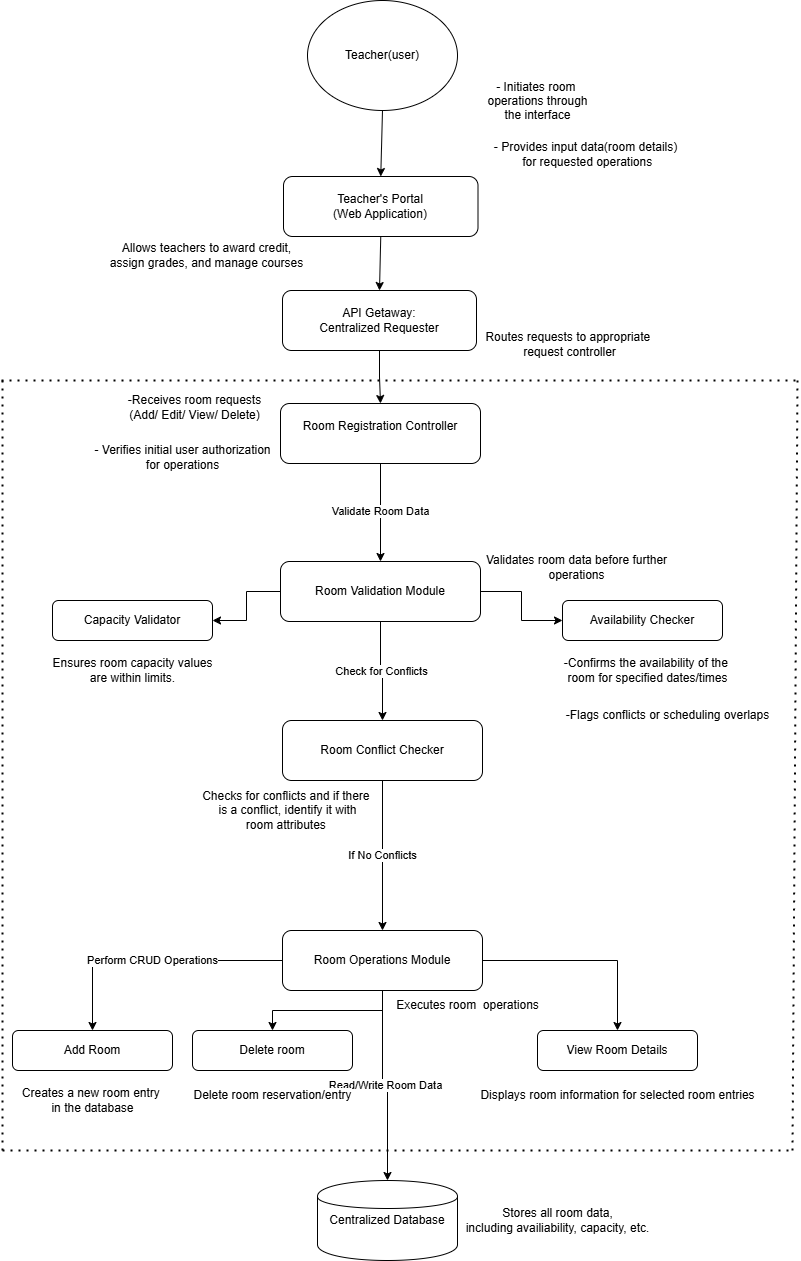

The diagram above was exported from draw.io. Its source (the exported page's mxGraphModel, read from the mxfile embedded in the PNG):
<mxGraphModel dx="1323" dy="1920" grid="0" gridSize="10" guides="1" tooltips="1" connect="1" arrows="1" fold="1" page="1" pageScale="1" pageWidth="850" pageHeight="1100" background="none" math="0" shadow="0">
  <root>
    <mxCell id="0" />
    <mxCell id="1" parent="0" />
    <mxCell id="GW57u6etzPN0ZsxTorrA-22" value="Teacher(user)" style="shape=ellipse;whiteSpace=wrap;html=1;fillColor=none;labelBackgroundColor=default;fontColor=default;labelBorderColor=none;" vertex="1" parent="1">
      <mxGeometry x="335" y="-1090" width="150" height="110" as="geometry" />
    </mxCell>
    <mxCell id="GW57u6etzPN0ZsxTorrA-23" value="Room Registration Controller&lt;div&gt;&lt;br&gt;&lt;/div&gt;" style="rounded=1;whiteSpace=wrap;html=1;fillColor=none;labelBackgroundColor=default;fontColor=default;labelBorderColor=none;" vertex="1" parent="1">
      <mxGeometry x="308" y="-687" width="200" height="60" as="geometry" />
    </mxCell>
    <mxCell id="GW57u6etzPN0ZsxTorrA-24" value="Room Validation Module" style="rounded=1;whiteSpace=wrap;html=1;fillColor=none;labelBackgroundColor=default;fontColor=default;labelBorderColor=none;" vertex="1" parent="1">
      <mxGeometry x="308" y="-529" width="200" height="60" as="geometry" />
    </mxCell>
    <mxCell id="GW57u6etzPN0ZsxTorrA-25" value="Capacity Validator" style="rounded=1;whiteSpace=wrap;html=1;fillColor=none;labelBackgroundColor=default;fontColor=default;labelBorderColor=none;" vertex="1" parent="1">
      <mxGeometry x="80" y="-490" width="160" height="40" as="geometry" />
    </mxCell>
    <mxCell id="GW57u6etzPN0ZsxTorrA-26" value="Availability Checker" style="rounded=1;whiteSpace=wrap;html=1;fillColor=none;labelBackgroundColor=none;fontColor=default;labelBorderColor=none;" vertex="1" parent="1">
      <mxGeometry x="590" y="-490" width="160" height="40" as="geometry" />
    </mxCell>
    <mxCell id="GW57u6etzPN0ZsxTorrA-27" value="Room Conflict Checker" style="rounded=1;whiteSpace=wrap;html=1;fillColor=none;labelBackgroundColor=default;fontColor=default;labelBorderColor=none;" vertex="1" parent="1">
      <mxGeometry x="310" y="-370" width="200" height="60" as="geometry" />
    </mxCell>
    <mxCell id="GW57u6etzPN0ZsxTorrA-28" value="Room Operations Module" style="rounded=1;whiteSpace=wrap;html=1;fillColor=none;labelBackgroundColor=default;fontColor=default;labelBorderColor=none;" vertex="1" parent="1">
      <mxGeometry x="310" y="-160" width="200" height="60" as="geometry" />
    </mxCell>
    <mxCell id="GW57u6etzPN0ZsxTorrA-29" value="Add Room" style="rounded=1;whiteSpace=wrap;html=1;fillColor=none;labelBackgroundColor=none;fontColor=default;labelBorderColor=none;" vertex="1" parent="1">
      <mxGeometry x="40" y="-60" width="160" height="40" as="geometry" />
    </mxCell>
    <mxCell id="GW57u6etzPN0ZsxTorrA-30" value="Delete room" style="rounded=1;whiteSpace=wrap;html=1;fillColor=none;labelBackgroundColor=default;fontColor=default;labelBorderColor=none;" vertex="1" parent="1">
      <mxGeometry x="220" y="-60" width="160" height="40" as="geometry" />
    </mxCell>
    <mxCell id="GW57u6etzPN0ZsxTorrA-31" value="View Room Details" style="rounded=1;whiteSpace=wrap;html=1;fillColor=none;labelBackgroundColor=none;fontColor=default;labelBorderColor=none;" vertex="1" parent="1">
      <mxGeometry x="565" y="-60" width="160" height="40" as="geometry" />
    </mxCell>
    <mxCell id="GW57u6etzPN0ZsxTorrA-32" value="Centralized Database" style="shape=cylinder;whiteSpace=wrap;html=1;fillColor=none;labelBackgroundColor=default;fontColor=default;labelBorderColor=none;" vertex="1" parent="1">
      <mxGeometry x="345" y="90" width="140" height="80" as="geometry" />
    </mxCell>
    <mxCell id="GW57u6etzPN0ZsxTorrA-34" value="Validate Room Data" style="edgeStyle=orthogonalEdgeStyle;rounded=0;orthogonalLoop=1;jettySize=auto;html=1;labelBackgroundColor=default;fontColor=default;labelBorderColor=none;" edge="1" parent="1" source="GW57u6etzPN0ZsxTorrA-23" target="GW57u6etzPN0ZsxTorrA-24">
      <mxGeometry relative="1" as="geometry" />
    </mxCell>
    <mxCell id="GW57u6etzPN0ZsxTorrA-35" value="" style="edgeStyle=orthogonalEdgeStyle;rounded=0;orthogonalLoop=1;jettySize=auto;html=1;labelBackgroundColor=default;fontColor=default;labelBorderColor=none;" edge="1" parent="1" source="GW57u6etzPN0ZsxTorrA-24" target="GW57u6etzPN0ZsxTorrA-25">
      <mxGeometry relative="1" as="geometry" />
    </mxCell>
    <mxCell id="GW57u6etzPN0ZsxTorrA-36" value="" style="edgeStyle=orthogonalEdgeStyle;rounded=0;orthogonalLoop=1;jettySize=auto;html=1;labelBackgroundColor=default;fontColor=default;labelBorderColor=none;" edge="1" parent="1" source="GW57u6etzPN0ZsxTorrA-24" target="GW57u6etzPN0ZsxTorrA-26">
      <mxGeometry relative="1" as="geometry" />
    </mxCell>
    <mxCell id="GW57u6etzPN0ZsxTorrA-37" value="Check for Conflicts" style="edgeStyle=orthogonalEdgeStyle;rounded=0;orthogonalLoop=1;jettySize=auto;html=1;labelBackgroundColor=default;fontColor=default;labelBorderColor=none;" edge="1" parent="1" source="GW57u6etzPN0ZsxTorrA-24" target="GW57u6etzPN0ZsxTorrA-27">
      <mxGeometry relative="1" as="geometry" />
    </mxCell>
    <mxCell id="GW57u6etzPN0ZsxTorrA-38" value="If No Conflicts" style="edgeStyle=orthogonalEdgeStyle;rounded=0;orthogonalLoop=1;jettySize=auto;html=1;labelBackgroundColor=default;fontColor=default;labelBorderColor=none;" edge="1" parent="1" source="GW57u6etzPN0ZsxTorrA-27" target="GW57u6etzPN0ZsxTorrA-28">
      <mxGeometry relative="1" as="geometry" />
    </mxCell>
    <mxCell id="GW57u6etzPN0ZsxTorrA-39" value="Perform CRUD Operations" style="edgeStyle=orthogonalEdgeStyle;rounded=0;orthogonalLoop=1;jettySize=auto;html=1;labelBackgroundColor=default;fontColor=default;labelBorderColor=none;" edge="1" parent="1" source="GW57u6etzPN0ZsxTorrA-28" target="GW57u6etzPN0ZsxTorrA-29">
      <mxGeometry relative="1" as="geometry" />
    </mxCell>
    <mxCell id="GW57u6etzPN0ZsxTorrA-40" value="" style="edgeStyle=orthogonalEdgeStyle;rounded=0;orthogonalLoop=1;jettySize=auto;html=1;labelBackgroundColor=default;fontColor=default;labelBorderColor=none;" edge="1" parent="1" source="GW57u6etzPN0ZsxTorrA-28" target="GW57u6etzPN0ZsxTorrA-30">
      <mxGeometry relative="1" as="geometry" />
    </mxCell>
    <mxCell id="GW57u6etzPN0ZsxTorrA-41" value="" style="edgeStyle=orthogonalEdgeStyle;rounded=0;orthogonalLoop=1;jettySize=auto;html=1;labelBackgroundColor=default;fontColor=default;labelBorderColor=none;" edge="1" parent="1" source="GW57u6etzPN0ZsxTorrA-28" target="GW57u6etzPN0ZsxTorrA-31">
      <mxGeometry relative="1" as="geometry" />
    </mxCell>
    <mxCell id="GW57u6etzPN0ZsxTorrA-42" value="Read/Write Room Data" style="edgeStyle=orthogonalEdgeStyle;rounded=0;orthogonalLoop=1;jettySize=auto;html=1;labelBackgroundColor=default;fontColor=default;labelBorderColor=none;" edge="1" parent="1" source="GW57u6etzPN0ZsxTorrA-28" target="GW57u6etzPN0ZsxTorrA-32">
      <mxGeometry relative="1" as="geometry" />
    </mxCell>
    <mxCell id="GW57u6etzPN0ZsxTorrA-44" value="- Initiates room&amp;nbsp;&lt;div&gt;operations through&lt;/div&gt;&lt;div&gt;the interface&lt;/div&gt;&lt;div&gt;&lt;br&gt;&lt;/div&gt;&lt;div&gt;&lt;br&gt;&lt;/div&gt;" style="text;html=1;align=center;verticalAlign=middle;resizable=0;points=[];autosize=1;strokeColor=none;fillColor=none;labelBackgroundColor=default;fontColor=default;labelBorderColor=none;" vertex="1" parent="1">
      <mxGeometry x="505" y="-1020" width="120" height="90" as="geometry" />
    </mxCell>
    <mxCell id="GW57u6etzPN0ZsxTorrA-45" value="- Provides input data(room details)&lt;div&gt;&amp;nbsp;for requested operations&lt;/div&gt;" style="text;html=1;align=center;verticalAlign=middle;resizable=0;points=[];autosize=1;strokeColor=none;fillColor=none;labelBackgroundColor=none;fontColor=default;labelBorderColor=none;" vertex="1" parent="1">
      <mxGeometry x="508" y="-956" width="210" height="40" as="geometry" />
    </mxCell>
    <mxCell id="GW57u6etzPN0ZsxTorrA-47" value="-Receives room requests&lt;div&gt;(Add/ Edit/ View/ Delete)&lt;/div&gt;" style="text;html=1;align=center;verticalAlign=middle;resizable=0;points=[];autosize=1;strokeColor=none;fillColor=none;labelBackgroundColor=default;fontColor=default;labelBorderColor=none;" vertex="1" parent="1">
      <mxGeometry x="142" y="-703" width="160" height="40" as="geometry" />
    </mxCell>
    <mxCell id="GW57u6etzPN0ZsxTorrA-48" value="- Verifies initial user authorization&lt;div&gt;for operations&lt;/div&gt;" style="text;html=1;align=center;verticalAlign=middle;resizable=0;points=[];autosize=1;strokeColor=none;fillColor=none;labelBackgroundColor=default;fontColor=default;labelBorderColor=none;" vertex="1" parent="1">
      <mxGeometry x="110" y="-653" width="200" height="40" as="geometry" />
    </mxCell>
    <mxCell id="GW57u6etzPN0ZsxTorrA-49" value="Ensures room capacity values&lt;div&gt;are within limits.&lt;/div&gt;" style="text;html=1;align=center;verticalAlign=middle;resizable=0;points=[];autosize=1;strokeColor=none;fillColor=none;labelBackgroundColor=default;fontColor=default;labelBorderColor=none;" vertex="1" parent="1">
      <mxGeometry x="70" y="-440" width="180" height="40" as="geometry" />
    </mxCell>
    <mxCell id="GW57u6etzPN0ZsxTorrA-50" value="-Confirms the availability of the&amp;nbsp;&lt;div&gt;room for specified dates/times&lt;/div&gt;" style="text;html=1;align=center;verticalAlign=middle;resizable=0;points=[];autosize=1;strokeColor=none;fillColor=none;labelBackgroundColor=none;fontColor=default;labelBorderColor=none;" vertex="1" parent="1">
      <mxGeometry x="580" y="-440" width="190" height="40" as="geometry" />
    </mxCell>
    <mxCell id="GW57u6etzPN0ZsxTorrA-51" value="Validates room data before further&lt;div&gt;operations&lt;/div&gt;" style="text;html=1;align=center;verticalAlign=middle;resizable=0;points=[];autosize=1;strokeColor=none;fillColor=none;labelBackgroundColor=default;fontColor=default;labelBorderColor=none;" vertex="1" parent="1">
      <mxGeometry x="504" y="-543" width="200" height="40" as="geometry" />
    </mxCell>
    <mxCell id="GW57u6etzPN0ZsxTorrA-52" value="-Flags conflicts or scheduling overlaps" style="text;html=1;align=center;verticalAlign=middle;resizable=0;points=[];autosize=1;strokeColor=none;fillColor=none;labelBackgroundColor=none;fontColor=default;labelBorderColor=none;" vertex="1" parent="1">
      <mxGeometry x="580" y="-390" width="230" height="30" as="geometry" />
    </mxCell>
    <mxCell id="GW57u6etzPN0ZsxTorrA-53" value="Checks for conflicts and if there&amp;nbsp;&lt;div&gt;is a conflict, identify it with&lt;/div&gt;&lt;div&gt;room attributes&amp;nbsp;&lt;/div&gt;" style="text;html=1;align=center;verticalAlign=middle;resizable=0;points=[];autosize=1;strokeColor=none;fillColor=none;labelBackgroundColor=default;fontColor=default;labelBorderColor=none;" vertex="1" parent="1">
      <mxGeometry x="220" y="-310" width="190" height="60" as="geometry" />
    </mxCell>
    <mxCell id="GW57u6etzPN0ZsxTorrA-54" value="Executes room&amp;nbsp; operations" style="text;html=1;align=center;verticalAlign=middle;resizable=0;points=[];autosize=1;strokeColor=none;fillColor=none;labelBackgroundColor=default;fontColor=default;labelBorderColor=none;" vertex="1" parent="1">
      <mxGeometry x="410" y="-100" width="170" height="30" as="geometry" />
    </mxCell>
    <mxCell id="GW57u6etzPN0ZsxTorrA-55" value="Creates a new room entry&amp;nbsp;&lt;div&gt;in the database&lt;/div&gt;" style="text;html=1;align=center;verticalAlign=middle;resizable=0;points=[];autosize=1;strokeColor=none;fillColor=none;labelBackgroundColor=none;fontColor=default;labelBorderColor=none;" vertex="1" parent="1">
      <mxGeometry x="40" y="-10" width="160" height="40" as="geometry" />
    </mxCell>
    <mxCell id="GW57u6etzPN0ZsxTorrA-56" value="Delete room reservation/entry" style="text;html=1;align=center;verticalAlign=middle;resizable=0;points=[];autosize=1;strokeColor=none;fillColor=none;labelBackgroundColor=default;fontColor=default;labelBorderColor=none;" vertex="1" parent="1">
      <mxGeometry x="210" y="-10" width="180" height="30" as="geometry" />
    </mxCell>
    <mxCell id="GW57u6etzPN0ZsxTorrA-57" value="Displays room information for selected room entries" style="text;html=1;align=center;verticalAlign=middle;resizable=0;points=[];autosize=1;strokeColor=none;fillColor=none;labelBackgroundColor=none;fontColor=default;labelBorderColor=none;" vertex="1" parent="1">
      <mxGeometry x="495" y="-10" width="300" height="30" as="geometry" />
    </mxCell>
    <mxCell id="GW57u6etzPN0ZsxTorrA-58" value="Stores all room data,&lt;div&gt;including availiability, capacity, etc.&lt;/div&gt;" style="text;html=1;align=center;verticalAlign=middle;resizable=0;points=[];autosize=1;strokeColor=none;fillColor=none;labelBackgroundColor=default;fontColor=default;labelBorderColor=none;" vertex="1" parent="1">
      <mxGeometry x="480" y="110" width="210" height="40" as="geometry" />
    </mxCell>
    <mxCell id="GW57u6etzPN0ZsxTorrA-62" value="" style="endArrow=none;dashed=1;html=1;dashPattern=1 3;strokeWidth=2;rounded=0;fillColor=none;strokeColor=default;labelBorderColor=none;" edge="1" parent="1">
      <mxGeometry width="50" height="50" relative="1" as="geometry">
        <mxPoint x="820" y="60" as="sourcePoint" />
        <mxPoint x="825" y="-712" as="targetPoint" />
      </mxGeometry>
    </mxCell>
    <mxCell id="GW57u6etzPN0ZsxTorrA-63" value="" style="endArrow=none;dashed=1;html=1;dashPattern=1 3;strokeWidth=2;rounded=0;" edge="1" parent="1">
      <mxGeometry width="50" height="50" relative="1" as="geometry">
        <mxPoint x="30" y="60" as="sourcePoint" />
        <mxPoint x="820" y="60" as="targetPoint" />
      </mxGeometry>
    </mxCell>
    <mxCell id="GW57u6etzPN0ZsxTorrA-64" value="" style="endArrow=none;dashed=1;html=1;dashPattern=1 3;strokeWidth=2;rounded=0;" edge="1" parent="1">
      <mxGeometry width="50" height="50" relative="1" as="geometry">
        <mxPoint x="30" y="60" as="sourcePoint" />
        <mxPoint x="30" y="-713" as="targetPoint" />
        <Array as="points" />
      </mxGeometry>
    </mxCell>
    <mxCell id="GW57u6etzPN0ZsxTorrA-65" value="Teacher's Portal&lt;div&gt;(Web Application)&lt;/div&gt;" style="rounded=1;whiteSpace=wrap;html=1;" vertex="1" parent="1">
      <mxGeometry x="311" y="-914" width="194.5" height="60" as="geometry" />
    </mxCell>
    <mxCell id="GW57u6etzPN0ZsxTorrA-74" value="" style="edgeStyle=orthogonalEdgeStyle;rounded=0;orthogonalLoop=1;jettySize=auto;html=1;" edge="1" parent="1" source="GW57u6etzPN0ZsxTorrA-66" target="GW57u6etzPN0ZsxTorrA-23">
      <mxGeometry relative="1" as="geometry" />
    </mxCell>
    <mxCell id="GW57u6etzPN0ZsxTorrA-66" value="API Getaway:&lt;div&gt;Centralized Requester&lt;/div&gt;" style="rounded=1;whiteSpace=wrap;html=1;" vertex="1" parent="1">
      <mxGeometry x="310" y="-800" width="194" height="60" as="geometry" />
    </mxCell>
    <mxCell id="GW57u6etzPN0ZsxTorrA-67" value="" style="endArrow=none;dashed=1;html=1;dashPattern=1 3;strokeWidth=2;rounded=0;" edge="1" parent="1">
      <mxGeometry width="50" height="50" relative="1" as="geometry">
        <mxPoint x="29" y="-710" as="sourcePoint" />
        <mxPoint x="827" y="-710" as="targetPoint" />
      </mxGeometry>
    </mxCell>
    <mxCell id="GW57u6etzPN0ZsxTorrA-68" value="" style="endArrow=classic;html=1;rounded=0;entryX=0.5;entryY=0;entryDx=0;entryDy=0;exitX=0.5;exitY=1;exitDx=0;exitDy=0;" edge="1" parent="1" source="GW57u6etzPN0ZsxTorrA-22" target="GW57u6etzPN0ZsxTorrA-65">
      <mxGeometry width="50" height="50" relative="1" as="geometry">
        <mxPoint x="418" y="-953" as="sourcePoint" />
        <mxPoint x="387" y="-778" as="targetPoint" />
      </mxGeometry>
    </mxCell>
    <mxCell id="GW57u6etzPN0ZsxTorrA-69" value="" style="endArrow=classic;html=1;rounded=0;exitX=0.5;exitY=1;exitDx=0;exitDy=0;entryX=0.5;entryY=0;entryDx=0;entryDy=0;" edge="1" parent="1" source="GW57u6etzPN0ZsxTorrA-65" target="GW57u6etzPN0ZsxTorrA-66">
      <mxGeometry width="50" height="50" relative="1" as="geometry">
        <mxPoint x="337" y="-728" as="sourcePoint" />
        <mxPoint x="387" y="-778" as="targetPoint" />
      </mxGeometry>
    </mxCell>
    <mxCell id="GW57u6etzPN0ZsxTorrA-70" value="Allows teachers to award credit,&lt;div&gt;assign grades, and manage courses&lt;/div&gt;" style="text;html=1;align=center;verticalAlign=middle;resizable=0;points=[];autosize=1;strokeColor=none;fillColor=none;" vertex="1" parent="1">
      <mxGeometry x="129" y="-856" width="211" height="41" as="geometry" />
    </mxCell>
    <mxCell id="GW57u6etzPN0ZsxTorrA-71" value="Routes requests to appropriate&amp;nbsp;&lt;div&gt;request controller&lt;/div&gt;" style="text;html=1;align=center;verticalAlign=middle;resizable=0;points=[];autosize=1;strokeColor=none;fillColor=none;" vertex="1" parent="1">
      <mxGeometry x="504" y="-767" width="186" height="41" as="geometry" />
    </mxCell>
  </root>
</mxGraphModel>